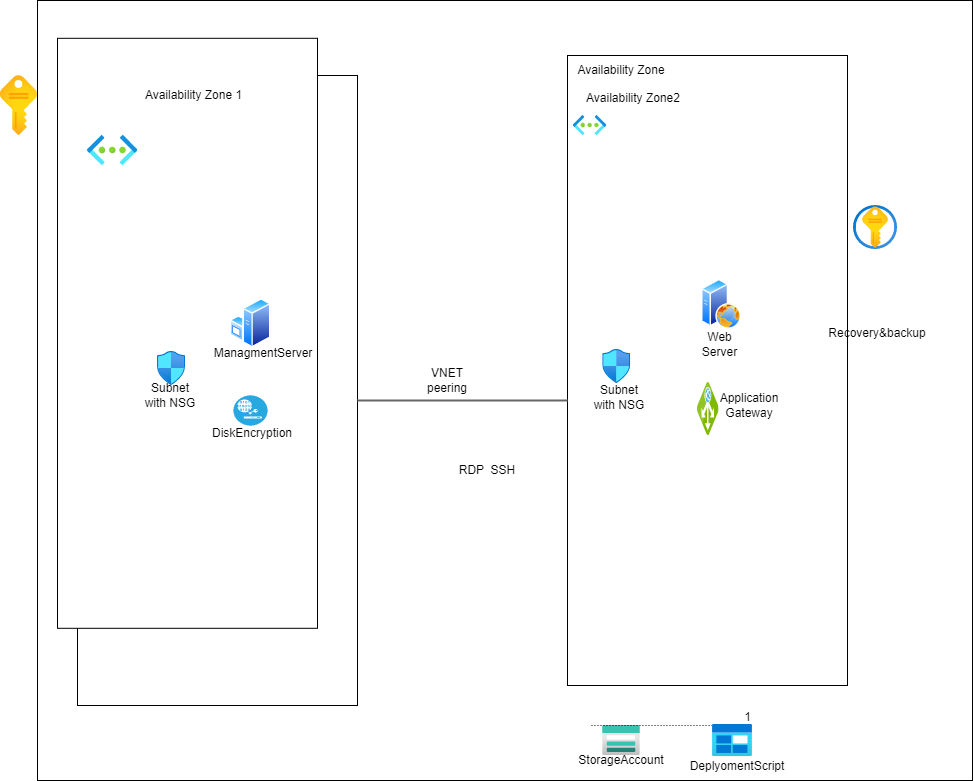

The diagram above was exported from draw.io. Its source (the exported page's mxGraphModel, read from the mxfile embedded in the PNG):
<mxGraphModel dx="1864" dy="1808" grid="1" gridSize="10" guides="1" tooltips="1" connect="1" arrows="1" fold="1" page="1" pageScale="1" pageWidth="850" pageHeight="1100" math="0" shadow="0">
  <root>
    <mxCell id="0" />
    <mxCell id="1" parent="0" />
    <mxCell id="3RM8FkB6DStc9569hNSK-1" value="" style="rounded=0;whiteSpace=wrap;html=1;" parent="1" vertex="1">
      <mxGeometry x="20" y="-5" width="935" height="780" as="geometry" />
    </mxCell>
    <mxCell id="3RM8FkB6DStc9569hNSK-4" value="" style="rounded=0;whiteSpace=wrap;html=1;" parent="1" vertex="1">
      <mxGeometry x="60" y="70" width="280" height="630" as="geometry" />
    </mxCell>
    <mxCell id="3RM8FkB6DStc9569hNSK-5" value="" style="rounded=0;whiteSpace=wrap;html=1;" parent="1" vertex="1">
      <mxGeometry x="550" y="50" width="280" height="630" as="geometry" />
    </mxCell>
    <mxCell id="3RM8FkB6DStc9569hNSK-6" value="Availability Zone&amp;nbsp;" style="text;html=1;strokeColor=none;fillColor=none;align=center;verticalAlign=middle;whiteSpace=wrap;rounded=0;" parent="1" vertex="1">
      <mxGeometry x="120" y="50" width="140" height="20" as="geometry" />
    </mxCell>
    <mxCell id="3RM8FkB6DStc9569hNSK-7" value="Availability Zone" style="text;html=1;strokeColor=none;fillColor=none;align=center;verticalAlign=middle;whiteSpace=wrap;rounded=0;" parent="1" vertex="1">
      <mxGeometry x="554" y="55" width="100" height="20" as="geometry" />
    </mxCell>
    <mxCell id="3RM8FkB6DStc9569hNSK-8" value="" style="aspect=fixed;html=1;points=[];align=center;image;fontSize=12;image=img/lib/azure2/general/Subscriptions.svg;" parent="1" vertex="1">
      <mxGeometry x="-17.18" y="70" width="37.18" height="60" as="geometry" />
    </mxCell>
    <mxCell id="3RM8FkB6DStc9569hNSK-10" value="" style="rounded=0;whiteSpace=wrap;html=1;" parent="1" vertex="1">
      <mxGeometry x="40" y="32.81" width="260" height="590" as="geometry" />
    </mxCell>
    <mxCell id="3RM8FkB6DStc9569hNSK-11" value="Availability Zone 1" style="text;html=1;strokeColor=none;fillColor=none;align=center;verticalAlign=middle;whiteSpace=wrap;rounded=0;" parent="1" vertex="1">
      <mxGeometry x="123" y="85" width="107" height="10" as="geometry" />
    </mxCell>
    <mxCell id="3RM8FkB6DStc9569hNSK-15" value="" style="aspect=fixed;html=1;points=[];align=center;image;fontSize=12;image=img/lib/azure2/networking/Network_Security_Groups.svg;" parent="1" vertex="1">
      <mxGeometry x="140" y="346" width="28" height="34" as="geometry" />
    </mxCell>
    <mxCell id="3RM8FkB6DStc9569hNSK-16" value="" style="aspect=fixed;html=1;points=[];align=center;image;fontSize=12;image=img/lib/azure2/networking/Virtual_Networks.svg;" parent="1" vertex="1">
      <mxGeometry x="70" y="130" width="50.25" height="30" as="geometry" />
    </mxCell>
    <mxCell id="3RM8FkB6DStc9569hNSK-18" value="" style="aspect=fixed;html=1;points=[];align=center;image;fontSize=12;image=img/lib/azure2/storage/Storage_Accounts.svg;" parent="1" vertex="1">
      <mxGeometry x="585.24" y="720" width="37.5" height="30" as="geometry" />
    </mxCell>
    <mxCell id="3RM8FkB6DStc9569hNSK-20" value="" style="aspect=fixed;html=1;points=[];align=center;image;fontSize=12;image=img/lib/azure2/security/Key_Vaults.svg;" parent="1" vertex="1">
      <mxGeometry x="836" y="200" width="44" height="44" as="geometry" />
    </mxCell>
    <mxCell id="3RM8FkB6DStc9569hNSK-21" value="Subnet with NSG" style="text;html=1;strokeColor=none;fillColor=none;align=center;verticalAlign=middle;whiteSpace=wrap;rounded=0;" parent="1" vertex="1">
      <mxGeometry x="123" y="384" width="60" height="12" as="geometry" />
    </mxCell>
    <mxCell id="3RM8FkB6DStc9569hNSK-23" value="StorageAccount" style="text;html=1;strokeColor=none;fillColor=none;align=center;verticalAlign=middle;whiteSpace=wrap;rounded=0;" parent="1" vertex="1">
      <mxGeometry x="574" y="740" width="60" height="30" as="geometry" />
    </mxCell>
    <mxCell id="3RM8FkB6DStc9569hNSK-32" value="" style="endArrow=none;html=1;rounded=0;dashed=1;dashPattern=1 2;" parent="1" edge="1">
      <mxGeometry relative="1" as="geometry">
        <mxPoint x="574" y="720" as="sourcePoint" />
        <mxPoint x="734" y="720" as="targetPoint" />
        <Array as="points" />
      </mxGeometry>
    </mxCell>
    <mxCell id="3RM8FkB6DStc9569hNSK-33" value="1" style="resizable=0;html=1;align=right;verticalAlign=bottom;" parent="3RM8FkB6DStc9569hNSK-32" connectable="0" vertex="1">
      <mxGeometry x="1" relative="1" as="geometry" />
    </mxCell>
    <mxCell id="3RM8FkB6DStc9569hNSK-34" value="" style="aspect=fixed;html=1;points=[];align=center;image;fontSize=12;image=img/lib/azure2/general/Blob_Block.svg;" parent="1" vertex="1">
      <mxGeometry x="695" y="719" width="40" height="32" as="geometry" />
    </mxCell>
    <mxCell id="3RM8FkB6DStc9569hNSK-37" value="DeplyomentScript" style="text;html=1;strokeColor=none;fillColor=none;align=center;verticalAlign=middle;whiteSpace=wrap;rounded=0;" parent="1" vertex="1">
      <mxGeometry x="680" y="751" width="80" height="19" as="geometry" />
    </mxCell>
    <mxCell id="3RM8FkB6DStc9569hNSK-45" value="RDP&amp;nbsp; SSH" style="text;html=1;strokeColor=none;fillColor=none;align=center;verticalAlign=middle;whiteSpace=wrap;rounded=0;" parent="1" vertex="1">
      <mxGeometry x="420" y="450" width="100" height="30" as="geometry" />
    </mxCell>
    <mxCell id="3RM8FkB6DStc9569hNSK-48" value="" style="sketch=0;aspect=fixed;html=1;points=[];align=center;image;fontSize=12;image=img/lib/mscae/Application_Gateway.svg;fontFamily=Helvetica;fontColor=default;strokeColor=default;fillColor=default;" parent="1" vertex="1">
      <mxGeometry x="680" y="377" width="21.56" height="53" as="geometry" />
    </mxCell>
    <mxCell id="3RM8FkB6DStc9569hNSK-49" value="Availability Zone2" style="text;html=1;strokeColor=none;fillColor=none;align=center;verticalAlign=middle;whiteSpace=wrap;rounded=0;" parent="1" vertex="1">
      <mxGeometry x="567.99" y="85" width="96.01" height="15" as="geometry" />
    </mxCell>
    <mxCell id="3RM8FkB6DStc9569hNSK-50" value="" style="aspect=fixed;html=1;points=[];align=center;image;fontSize=12;image=img/lib/azure2/networking/Network_Security_Groups.svg;" parent="1" vertex="1">
      <mxGeometry x="585.24" y="344" width="28" height="34" as="geometry" />
    </mxCell>
    <mxCell id="3RM8FkB6DStc9569hNSK-54" value="Subnet with NSG" style="text;html=1;strokeColor=none;fillColor=none;align=center;verticalAlign=middle;whiteSpace=wrap;rounded=0;" parent="1" vertex="1">
      <mxGeometry x="573.99" y="384" width="56.01" height="16" as="geometry" />
    </mxCell>
    <mxCell id="3RM8FkB6DStc9569hNSK-55" value="Web Server" style="text;html=1;strokeColor=none;fillColor=none;align=center;verticalAlign=middle;whiteSpace=wrap;rounded=0;" parent="1" vertex="1">
      <mxGeometry x="675" y="328" width="55" height="22" as="geometry" />
    </mxCell>
    <mxCell id="3RM8FkB6DStc9569hNSK-59" value="ManagmentServer" style="text;html=1;strokeColor=none;fillColor=none;align=center;verticalAlign=middle;whiteSpace=wrap;rounded=0;" parent="1" vertex="1">
      <mxGeometry x="216" y="332.8" width="60" height="30" as="geometry" />
    </mxCell>
    <mxCell id="3RM8FkB6DStc9569hNSK-62" value="Recovery&amp;amp;backup" style="text;html=1;strokeColor=none;fillColor=none;align=center;verticalAlign=middle;whiteSpace=wrap;rounded=0;" parent="1" vertex="1">
      <mxGeometry x="830" y="312.81" width="60" height="30" as="geometry" />
    </mxCell>
    <mxCell id="3RM8FkB6DStc9569hNSK-64" value="" style="line;strokeWidth=2;html=1;strokeColor=#666666;" parent="1" vertex="1">
      <mxGeometry x="340" y="390" width="210" height="10" as="geometry" />
    </mxCell>
    <mxCell id="3RM8FkB6DStc9569hNSK-65" value="VNET peering" style="text;html=1;strokeColor=none;fillColor=none;align=center;verticalAlign=middle;whiteSpace=wrap;rounded=0;" parent="1" vertex="1">
      <mxGeometry x="400" y="360" width="60" height="30" as="geometry" />
    </mxCell>
    <mxCell id="3RM8FkB6DStc9569hNSK-67" value="" style="fillColor=#28A8E0;verticalLabelPosition=bottom;sketch=0;html=1;strokeColor=#ffffff;verticalAlign=top;align=center;points=[[0.145,0.145,0],[0.5,0,0],[0.855,0.145,0],[1,0.5,0],[0.855,0.855,0],[0.5,1,0],[0.145,0.855,0],[0,0.5,0]];pointerEvents=1;shape=mxgraph.cisco_safe.compositeIcon;bgIcon=ellipse;resIcon=mxgraph.cisco_safe.capability.disk_encryption;" parent="1" vertex="1">
      <mxGeometry x="216" y="390" width="34" height="30" as="geometry" />
    </mxCell>
    <mxCell id="3RM8FkB6DStc9569hNSK-69" value="DiskEncryption" style="text;html=1;strokeColor=none;fillColor=none;align=center;verticalAlign=middle;whiteSpace=wrap;rounded=0;" parent="1" vertex="1">
      <mxGeometry x="200" y="413" width="70" height="30" as="geometry" />
    </mxCell>
    <mxCell id="3RM8FkB6DStc9569hNSK-76" value="" style="aspect=fixed;html=1;points=[];align=center;image;fontSize=12;image=img/lib/azure2/networking/Virtual_Networks.svg;strokeColor=#666666;" parent="1" vertex="1">
      <mxGeometry x="555.74" y="110" width="33.5" height="20" as="geometry" />
    </mxCell>
    <mxCell id="lerS1ztMttduAom1K4Fg-1" value="" style="aspect=fixed;perimeter=ellipsePerimeter;html=1;align=center;shadow=0;dashed=0;spacingTop=3;image;image=img/lib/active_directory/web_server.svg;" vertex="1" parent="1">
      <mxGeometry x="684" y="273.8" width="40" height="50" as="geometry" />
    </mxCell>
    <mxCell id="lerS1ztMttduAom1K4Fg-2" value="" style="aspect=fixed;perimeter=ellipsePerimeter;html=1;align=center;shadow=0;dashed=0;spacingTop=3;image;image=img/lib/active_directory/windows_server.svg;" vertex="1" parent="1">
      <mxGeometry x="212.5" y="292.81" width="41" height="50" as="geometry" />
    </mxCell>
    <mxCell id="lerS1ztMttduAom1K4Fg-5" value="Application Gateway" style="text;html=1;strokeColor=none;fillColor=none;align=center;verticalAlign=middle;whiteSpace=wrap;rounded=0;" vertex="1" parent="1">
      <mxGeometry x="687.56" y="390" width="88.44" height="20" as="geometry" />
    </mxCell>
  </root>
</mxGraphModel>